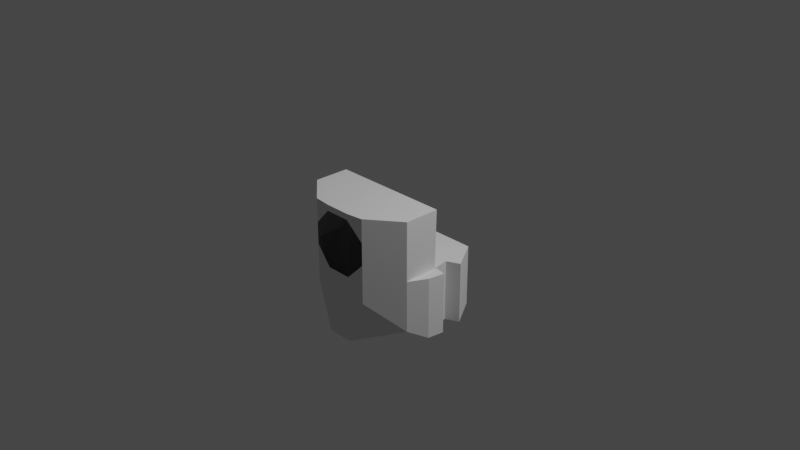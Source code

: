 # Source: Lunar.blend  (saved by Blender 3.1.7; exported with 4.5.12 LTS)
import bpy
from mathutils import Matrix  # noqa: F401  (used for matrix-valued properties, if any)

bpy.ops.wm.read_factory_settings(use_empty=True)
scene = bpy.context.scene
scene.name = 'Scene'

# ---- collections
col_collection = bpy.data.collections.new('Collection'); scene.collection.children.link(col_collection)

# ---- world
world_world = bpy.data.worlds.new('World'); scene.world = world_world
world_world.use_nodes = True; world_world.node_tree.nodes.clear()
_N = world_world.node_tree.nodes; _L = world_world.node_tree.links
n0 = _N.new('ShaderNodeOutputWorld'); n0.name = 'World Output'; n0.location = (300, 300)
n1 = _N.new('ShaderNodeBackground'); n1.name = 'Background'; n1.location = (10, 300)
n1.inputs[0].default_value = (0.05088, 0.05088, 0.05088, 1.0)
_L.new(n1.outputs[0], n0.inputs[0])
n0.is_active_output = True
world_world.color = (0.05088, 0.05088, 0.05088)
world_world.use_sun_shadow = False
world_world.sun_shadow_jitter_overblur = 0.0

# ---- cameras
cam_camera = bpy.data.cameras.new('Camera')
cam_camera.clip_end = 100.0
cam_camera.ortho_scale = 7.314

# ---- lights
light_light = bpy.data.lights.new('Light', 'POINT')
light_light.transmission_factor = 0.0
light_light.energy = 1000.0
light_light.shadow_soft_size = 0.1
light_light.shadow_maximum_resolution = 0.006
light_light.use_absolute_resolution = True

# ---- meshes
me_front_half = bpy.data.meshes.new('Front-Half')
me_front_half.from_pydata([(0.1394, -0.8122, -1.042), (-0.658, -0.5158, -0.8346), (0.3202, -0.7885, -0.5449), (-0.79, -0.1443, -0.929), (-0.7631, -0.3233, -0.929), (0.7634, -0.3236, -0.929), (0.6487, -0.5065, -0.8338), (-0.79, -0.1443, -0.2626), (-0.6462, -0.1206, -0.2626), (-0.6243, 0.04877, -0.2626), (-0.7631, 0.115, -0.2626), (-0.5589, 0.4388, -0.2626), (0.5569, 0.4388, -0.2626), (0.1883, -0.5937, -1.042), (0.6495, -0.1189, -0.2626), (0.788, -0.1443, -0.2626), (0.7611, 0.115, -0.2626), (0.5569, 0.4388, -0.929), (-0.5589, 0.4388, -0.929), (-0.1903, -0.5937, -1.042), (0.2629, -0.2631, -0.929), (0.6223, 0.04877, -0.929), (0.7611, 0.115, -0.929), (0.6442, -0.1206, -0.929), (0.788, -0.1443, -0.929), (-0.7631, 0.115, -0.929), (-0.2649, -0.2631, -0.929), (-0.1413, -0.8118, -1.042), (-0.6462, -0.1206, -0.929), (-0.6243, 0.04877, -0.929), (0.6223, 0.04877, -0.2626), (-0.658, -0.1443, -0.2626), (-0.3258, -0.7935, 0.3746), (0.7611, -0.3233, -0.2626), (-0.3262, -0.7935, -0.5471), (0.1393, -0.8118, 0.3746), (-0.1413, -0.8118, 0.3746), (0.3211, -0.787, 0.3746), (0.6599, -0.5207, 0.3746), (-0.658, -0.1303, 0.3746), (-0.658, -0.5158, 0.3746), (0.6599, -0.5207, -0.2626), (0.6599, -0.1303, 0.3746), (0.6599, -0.1443, -0.2626), (-0.658, -0.5158, -0.2626), (-0.7631, -0.323, -0.2626), (-0.1413, -0.8118, 0.3089), (-0.1413, -0.8118, -0.3107), (-0.326, -0.7935, -0.1247), (-0.3259, -0.7935, 0.1146), (0.3205, -0.788, -0.1232), (0.3208, -0.7875, 0.1154), (0.1393, -0.8119, 0.3089), (0.1394, -0.8121, -0.3107)], [], [(49, 32, 36, 46), (1, 27, 19), (6, 41, 33, 5), (15, 24, 5, 33), (43, 14, 15, 33, 41), (9, 29, 25, 10), (28, 8, 7, 3), (45, 7, 8, 31, 44), (25, 18, 11, 10), (22, 16, 12, 17), (19, 27, 0, 13), (31, 9, 10, 11, 12, 16, 30, 43), (0, 6, 13), (16, 22, 21, 30), (23, 24, 15, 14), (18, 17, 12, 11), (18, 25, 29, 28, 3, 4, 26, 20, 5, 24, 23, 21, 22, 17), (19, 13, 20, 26), (26, 4, 1), (6, 5, 20), (37, 38, 41, 6, 2, 50, 51), (26, 1, 19), (9, 8, 28, 29), (31, 39, 40, 44), (4, 3, 7, 45), (34, 27, 1), (1, 44, 40, 32, 49, 48, 34), (38, 42, 43, 41), (0, 2, 6), (30, 21, 23, 14), (39, 31, 43, 42), (6, 20, 13), (45, 44, 1, 4), (35, 36, 32, 40, 39, 42, 38, 37), (51, 52, 35, 37), (47, 53, 0, 27), (36, 35, 52, 46), (2, 0, 53, 50), (34, 48, 47, 27)])
_uv = me_front_half.uv_layers.new(name='UVMap')
_uv.uv.foreach_set('vector', [0.2289, 0.1226, 0.2869, 0.1226, 0.2869, 0.1565, 0.4215, 0.3164, 0.05084, 0.931, 0.1323, 0.9924, 0.1323, 0.9449, 0.4413, 0.6727, 0.01413, 0.2695, 0.01413, 0.2213, 0.387, 0.6578, 0.07254, 0.2125, 0.3421, 0.6443, 0.387, 0.6578, 0.07254, 0.1753, 0.5081, 0.7847, 0.5295, 0.7922, 0.3307, 0.4739, 0.3243, 0.5165, 0.3002, 0.5635, 0.6841, 0.7901, 0.6841, 0.994, 0.6383, 0.994, 0.6383, 0.7901, 0.7363, 0.994, 0.7363, 0.7901, 0.7821, 0.7901, 0.7821, 0.994, 0.3243, 0.5165, 0.5081, 0.9137, 0.5081, 0.7847, 0.3002, 0.4739, 0.3002, 0.5635, 0.511, 0.9947, 0.511, 0.9606, 0.6287, 0.9606, 0.6287, 0.9947, 0.511, 0.9264, 0.6287, 0.9264, 0.6287, 0.9606, 0.511, 0.9606, 0.1323, 0.9449, 0.1435, 0.9943, 0.2182, 0.9926, 0.2182, 0.9449, 0.03219, 0.7051, 0.03983, 0.6614, 0.008439, 0.6465, 0.0546, 0.5732, 0.8533, 0.9905, 0.9318, 0.8992, 0.3216, 0.6615, 0.3301, 0.7051, 0.2182, 0.9926, 0.3009, 0.9157, 0.2182, 0.9449, 0.7821, 0.7901, 0.7821, 0.994, 0.7363, 0.994, 0.7363, 0.7901, 0.6841, 0.994, 0.6383, 0.994, 0.6383, 0.7901, 0.6841, 0.7901, 0.4999, 0.7522, 0.4999, 0.9943, 0.3572, 0.9943, 0.3571, 0.7522, 0.02609, 0.7499, 0.008834, 0.7851, 0.03923, 0.7995, 0.03442, 0.8366, 0.00295, 0.8418, 0.006747, 0.8678, 0.1179, 0.8678, 0.2334, 0.8678, 0.3436, 0.8802, 0.3483, 0.8418, 0.3169, 0.8366, 0.312, 0.7995, 0.3424, 0.7851, 0.2977, 0.7142, 0.1323, 0.9449, 0.2182, 0.9449, 0.2334, 0.8678, 0.1179, 0.8678, 0.1179, 0.8678, 0.006747, 0.8678, 0.05084, 0.9157, 0.4413, 0.6727, 0.387, 0.6578, 0.2334, 0.8678, 0.2869, 0.2276, 0.07999, 0.1689, 0.01413, 0.2695, 0.3009, 0.9157, 0.554, 0.7436, 0.465, 0.5716, 0.376, 0.3996, 0.1179, 0.8678, 0.05084, 0.9157, 0.1323, 0.9449, 0.6841, 0.7901, 0.7363, 0.7901, 0.7363, 0.994, 0.6841, 0.994, 0.0066, 0.1689, 0.0066, 0.02674, 0.07999, 0.02674, 0.07999, 0.1689, 0.8528, 0.651, 0.8958, 0.651, 0.07254, 0.1753, 0.07254, 0.2125, 0.6907, 0.7436, 0.6907, 0.6361, 0.8011, 0.704, 0.8011, 0.704, 0.1532, 0.02596, 0.2961, 0.02596, 0.2961, 0.1124, 0.4276, 0.3228, 0.5591, 0.5332, 0.6907, 0.7436, 0.07999, 0.1689, 0.0066, 0.1689, 0.0066, 0.02674, 0.07999, 0.02674, 0.2182, 0.9926, 0.554, 0.7436, 0.3009, 0.9157, 0.7363, 0.7901, 0.7363, 0.994, 0.6841, 0.994, 0.6841, 0.7901, 0.01095, 0.4178, 0.0109, 0.2809, 0.2947, 0.2809, 0.2947, 0.4178, 0.3009, 0.9157, 0.2334, 0.8678, 0.2182, 0.9449, 0.01413, 0.2695, 0.01413, 0.2213, 0.8011, 0.6756, 0.8528, 0.651, 0.1183, 0.4249, 0.1762, 0.4249, 0.2198, 0.4249, 0.2913, 0.485, 0.2899, 0.5662, 0.01117, 0.5662, 0.0119, 0.4839, 0.08337, 0.4249, 0.376, 0.3996, 0.3876, 0.345, 0.2869, 0.2026, 0.2869, 0.2276, 0.5326, 0.472, 0.4882, 0.4873, 0.5889, 0.6297, 0.6555, 0.6297, 0.2869, 0.1565, 0.2869, 0.2026, 0.3876, 0.345, 0.4098, 0.3143, 0.554, 0.7436, 0.5889, 0.6297, 0.4882, 0.4873, 0.465, 0.5716, 0.1129, 0.1226, 0.1709, 0.1226, 0.5561, 0.4762, 0.6907, 0.6361])
_uv.active_render = True
_uv = me_front_half.uv_layers.new(name='UVMap2')
_uv.uv.foreach_set('vector', [0.0, 0.0, 0.0, 0.0, 0.0, 0.0, 0.0, 0.0, 0.0, 0.0, 0.0, 0.0, 0.0, 0.0, 0.0, 0.0, 0.0, 0.0, 0.0, 0.0, 0.0, 0.0, 0.0, 0.0, 0.0, 0.0, 0.0, 0.0, 0.0, 0.0, 0.0, 0.0, 0.0, 0.0, 0.0, 0.0, 0.0, 0.0, 0.0, 0.0, 0.0, 0.0, 0.0, 0.0, 0.0, 0.0, 0.0, 0.0, 0.0, 0.0, 0.0, 0.0, 0.0, 0.0, 0.0, 0.0, 0.0, 0.0, 0.0, 0.0, 0.0, 0.0, 0.0, 0.0, 0.0, 0.0, 0.0, 0.0, 0.0, 0.0, 0.0, 0.0, 0.0, 0.0, 0.0, 0.0, 0.0, 0.0, 0.0, 0.0, 0.0, 0.0, 0.0, 0.0, 0.0, 0.0, 0.0, 0.0, 0.0, 0.0, 0.0, 0.0, 0.0, 0.0, 0.0, 0.0, 0.0, 0.0, 0.0, 0.0, 0.0, 0.0, 0.0, 0.0, 0.0, 0.0, 0.0, 0.0, 0.0, 0.0, 0.0, 0.0, 0.0, 0.0, 0.0, 0.0, 0.0, 0.0, 0.0, 0.0, 0.0, 0.0, 0.0, 0.0, 0.0, 0.0, 0.0, 0.0, 0.0, 0.0, 0.0, 0.0, 0.0, 0.0, 0.0, 0.0, 0.0, 0.0, 0.0, 0.0, 0.0, 0.0, 0.0, 0.0, 0.0, 0.0, 0.0, 0.0, 0.0, 0.0, 0.0, 0.0, 0.0, 0.0, 0.0, 0.0, 0.0, 0.0, 0.0, 0.0, 0.0, 0.0, 0.0, 0.0, 0.0, 0.0, 0.0, 0.0, 0.0, 0.0, 0.0, 0.0, 0.0, 0.0, 0.0, 0.0, 0.0, 0.0, 0.0, 0.0, 0.0, 0.0, 0.0, 0.0, 0.0, 0.0, 0.0, 0.0, 0.0, 0.0, 0.0, 0.0, 0.0, 0.0, 0.0, 0.0, 0.0, 0.0, 0.0, 0.0, 0.0, 0.0, 0.0, 0.0, 0.0, 0.0, 0.0, 0.0, 0.0, 0.0, 0.0, 0.0, 0.0, 0.0, 0.0, 0.0, 0.0, 0.0, 0.0, 0.0, 0.0, 0.0, 0.0, 0.0, 0.0, 0.0, 0.0, 0.0, 0.0, 0.0, 0.0, 0.0, 0.0, 0.0, 0.0, 0.0, 0.0, 0.0, 0.0, 0.0, 0.0, 0.0, 0.0, 0.0, 0.0, 0.0, 0.0, 0.0, 0.0, 0.0, 0.0, 0.0, 0.0, 0.0, 0.0, 0.0, 0.0, 0.0, 0.0, 0.0, 0.0, 0.0, 0.0, 0.0, 0.0, 0.0, 0.0, 0.0, 0.0, 0.0, 0.0, 0.0, 0.0, 0.0, 0.0, 0.0, 0.0, 0.0, 0.0, 0.0, 0.0, 0.0, 0.0, 0.0, 0.0, 0.0, 0.0, 0.0, 0.0, 0.0, 0.0, 0.0, 0.0, 0.0, 0.0, 0.0, 0.0, 0.0, 0.0, 0.0, 0.0, 0.0, 0.0, 0.0, 0.0, 0.0, 0.0, 0.0, 0.0, 0.0, 0.0, 0.0, 0.0, 0.0, 0.0, 0.0, 0.0, 0.0, 0.0, 0.0, 0.0, 0.0, 0.0, 0.0, 0.0, 0.0, 0.0, 0.0, 0.0, 0.0, 0.0, 0.0, 0.0, 0.0, 0.0, 0.0, 0.0, 0.0, 0.0, 0.0, 0.0, 0.0, 0.0, 0.0, 0.0, 0.0, 0.0, 0.0])
me_front_half.use_remesh_fix_poles = True
me_front_half.use_remesh_preserve_attributes = False
me_front_half.update()
me_front_half.normals_split_custom_set([tuple(v) for v in zip(*[iter([0.09864, 0.9951, -3.813e-05, 0.09864, 0.9951, -3.813e-05, 0.09864, 0.9951, -3.813e-05, 0.09864, 0.9951, -3.813e-05, 0.4173, 0.09378, 0.9039, 0.4173, 0.09378, 0.9039, 0.4173, 0.09378, 0.9039, -0.8683, 0.4958, 0.01182, -0.8683, 0.4958, 0.01182, -0.8683, 0.4958, 0.01182, -0.8683, 0.4958, 0.01182, -0.9898, 0.1423, -0.001701, -0.9898, 0.1423, -0.001701, -0.9898, 0.1423, -0.001701, -0.9898, 0.1423, -0.001701, 0.0, 0.0, -1.0, 0.0, 0.0, -1.0, 0.0, 0.0, -1.0, 0.0, 0.0, -1.0, 0.0, 0.0, -1.0, 0.4304, 0.9027, 4.412e-07, 0.4304, 0.9027, 4.412e-07, 0.4304, 0.9027, 4.412e-07, 0.4304, 0.9027, 4.412e-07, 0.1621, -0.9868, -3.674e-07, 0.1621, -0.9868, -3.674e-07, 0.1621, -0.9868, -3.674e-07, 0.1621, -0.9868, -3.674e-07, 0.0, -5.353e-09, -1.0, 0.0, -5.353e-09, -1.0, 0.0, -5.353e-09, -1.0, 0.0, -5.353e-09, -1.0, 0.0, -5.353e-09, -1.0, 0.8459, -0.5334, -5.986e-07, 0.8459, -0.5334, -5.986e-07, 0.8459, -0.5334, -5.986e-07, 0.8459, -0.5334, -5.986e-07, -0.8459, -0.5334, -4.085e-07, -0.8459, -0.5334, -4.085e-07, -0.8459, -0.5334, -4.085e-07, -0.8459, -0.5334, -4.085e-07, 6.876e-05, -0.0001043, 1.0, 6.876e-05, -0.0001043, 1.0, 6.876e-05, -0.0001043, 1.0, 6.876e-05, -0.0001043, 1.0, 0.0, -2.496e-08, -1.0, 0.0, -2.496e-08, -1.0, 0.0, -2.496e-08, -1.0, 0.0, -2.496e-08, -1.0, 0.0, -2.496e-08, -1.0, 0.0, -2.496e-08, -1.0, 0.0, -2.496e-08, -1.0, 0.0, -2.496e-08, -1.0, -0.4256, 0.09496, 0.8999, -0.4256, 0.09496, 0.8999, -0.4256, 0.09496, 0.8999, -0.4304, 0.9027, 7.724e-07, -0.4304, 0.9027, 7.724e-07, -0.4304, 0.9027, 7.724e-07, -0.4304, 0.9027, 7.724e-07, -0.1709, -0.9853, 0.001943, -0.1709, -0.9853, 0.001943, -0.1709, -0.9853, 0.001943, -0.1709, -0.9853, 0.001943, 4.273e-07, -1.0, -1.443e-06, 4.273e-07, -1.0, -1.443e-06, 4.273e-07, -1.0, -1.443e-06, 4.273e-07, -1.0, -1.443e-06, 9.085e-08, -3.936e-07, 1.0, 9.085e-08, -3.936e-07, 1.0, 9.085e-08, -3.936e-07, 1.0, 9.085e-08, -3.936e-07, 1.0, 9.085e-08, -3.936e-07, 1.0, 9.085e-08, -3.936e-07, 1.0, 9.085e-08, -3.936e-07, 1.0, 9.085e-08, -3.936e-07, 1.0, 9.085e-08, -3.936e-07, 1.0, 9.085e-08, -3.936e-07, 1.0, 9.085e-08, -3.936e-07, 1.0, 9.085e-08, -3.936e-07, 1.0, 9.085e-08, -3.936e-07, 1.0, 9.085e-08, -3.936e-07, 1.0, 1.881e-07, -0.3245, 0.9459, 1.881e-07, -0.3245, 0.9459, 1.881e-07, -0.3245, 0.9459, 1.881e-07, -0.3245, 0.9459, -0.05044, 0.4175, 0.9073, -0.05044, 0.4175, 0.9073, -0.05044, 0.4175, 0.9073, 0.05255, 0.4346, 0.8991, 0.05255, 0.4346, 0.8991, 0.05255, 0.4346, 0.8991, -0.623, 0.7822, 0.008236, -0.623, 0.7822, 0.008236, -0.623, 0.7822, 0.008236, -0.623, 0.7822, 0.008236, -0.623, 0.7822, 0.008236, -0.623, 0.7822, 0.008236, -0.623, 0.7822, 0.008236, 0.3634, -0.2279, 0.9033, 0.3634, -0.2279, 0.9033, 0.3634, -0.2279, 0.9033, 0.9917, -0.1287, 1.585e-07, 0.9917, -0.1287, 1.585e-07, 0.9917, -0.1287, 1.585e-07, 0.9917, -0.1287, 1.585e-07, 1.0, 0.0, 0.0, 1.0, 0.0, 0.0, 1.0, 0.0, 0.0, 1.0, 0.0, 0.0, 0.9889, 0.1486, -3e-05, 0.9889, 0.1486, -3e-05, 0.9889, 0.1486, -3e-05, 0.9889, 0.1486, -3e-05, 0.5407, 0.8235, 0.1714, 0.5407, 0.8235, 0.1714, 0.5407, 0.8235, 0.1714, 0.6416, 0.767, -0.0001142, 0.6416, 0.767, -0.0001142, 0.6416, 0.767, -0.0001142, 0.6416, 0.767, -0.0001142, 0.6416, 0.767, -0.0001142, 0.6416, 0.767, -0.0001142, 0.6416, 0.767, -0.0001142, -1.0, 0.0, 1.871e-07, -1.0, 0.0, 1.871e-07, -1.0, 0.0, 1.871e-07, -1.0, 0.0, 1.871e-07, -0.556, 0.815, 0.1631, -0.556, 0.815, 0.1631, -0.556, 0.815, 0.1631, -0.9895, -0.1445, 0.004078, -0.9895, -0.1445, 0.004078, -0.9895, -0.1445, 0.004078, -0.9895, -0.1445, 0.004078, -4.297e-08, -0.9998, 0.02197, -4.297e-08, -0.9998, 0.02197, -4.297e-08, -0.9998, 0.02197, -4.297e-08, -0.9998, 0.02197, -0.3658, -0.2271, 0.9026, -0.3658, -0.2271, 0.9026, -0.3658, -0.2271, 0.9026, 0.8779, 0.4789, -0.0001042, 0.8779, 0.4789, -0.0001042, 0.8779, 0.4789, -0.0001042, 0.8779, 0.4789, -0.0001042, -1.89e-07, 3.834e-07, -1.0, -1.89e-07, 3.834e-07, -1.0, -1.89e-07, 3.834e-07, -1.0, -1.89e-07, 3.834e-07, -1.0, -1.89e-07, 3.834e-07, -1.0, -1.89e-07, 3.834e-07, -1.0, -1.89e-07, 3.834e-07, -1.0, -1.89e-07, 3.834e-07, -1.0, -0.135, 0.9908, -0.00175, -0.135, 0.9908, -0.00175, -0.135, 0.9908, -0.00175, -0.135, 0.9908, -0.00175, 0.001104, 1.0, -8.873e-05, 0.001104, 1.0, -8.873e-05, 0.001104, 1.0, -8.873e-05, 0.001104, 1.0, -8.873e-05, 0.0001752, 1.0, -0.0009913, 0.0001752, 1.0, -0.0009913, 0.0001752, 1.0, -0.0009913, 0.0001752, 1.0, -0.0009913, -0.13, 0.9915, -0.0004942, -0.13, 0.9915, -0.0004942, -0.13, 0.9915, -0.0004942, -0.13, 0.9915, -0.0004942, 0.09847, 0.9951, -1.046e-05, 0.09847, 0.9951, -1.046e-05, 0.09847, 0.9951, -1.046e-05, 0.09847, 0.9951, -1.046e-05])] * 3)])

# ---- objects
ob_light = bpy.data.objects.new('Light', light_light)
ob_camera = bpy.data.objects.new('Camera', cam_camera)
ob_shellcollider = bpy.data.objects.new('shellCollider', me_front_half)
ob_freeiva = bpy.data.objects.new('FreeIva', None)

# ---- transforms, parenting, visibility, modifiers, constraints
ob_light.location = (4.076, 1.005, 5.904)
ob_light.rotation_euler = (0.6503, 0.05522, 1.866)
ob_light.lock_rotations_4d = False
ob_light.empty_display_type = 'ARROWS'
ob_light.color = (0.0, 0.0, 0.0, 0.0)
ob_light.lineart.crease_threshold = 0.0
ob_camera.location = (7.359, -6.926, 4.958)
ob_camera.rotation_euler = (1.109, 0.0, 0.8149)
ob_camera.lock_rotations_4d = False
ob_camera.empty_display_type = 'ARROWS'
ob_camera.color = (0.0, 0.0, 0.0, 0.0)
ob_camera.display_type = 'WIRE'
ob_camera.lineart.crease_threshold = 0.0
ob_shellcollider.parent = ob_freeiva
ob_shellcollider.location = (0.0, 0.0, 0.0)
ob_shellcollider.rotation_mode = 'QUATERNION'
ob_shellcollider.rotation_quaternion = (1.0, 0.0, 0.0, 0.0)
ob_freeiva.location = (0.0, 0.0, 0.0)

# ---- collection membership
col_collection.objects.link(ob_light)
col_collection.objects.link(ob_camera)
col_collection.objects.link(ob_shellcollider)
col_collection.objects.link(ob_freeiva)

# ---- scene / render settings (as saved in the file)
scene.camera = ob_camera
scene.frame_start = 1; scene.frame_end = 250; scene.frame_set(1)
scene.render.engine = 'BLENDER_EEVEE_NEXT'
scene.cycles.sampling_pattern = 'TABULATED_SOBOL'
scene.cycles.use_light_tree = False
scene.view_settings.view_transform = 'Filmic'
bpy.context.view_layer.update()
